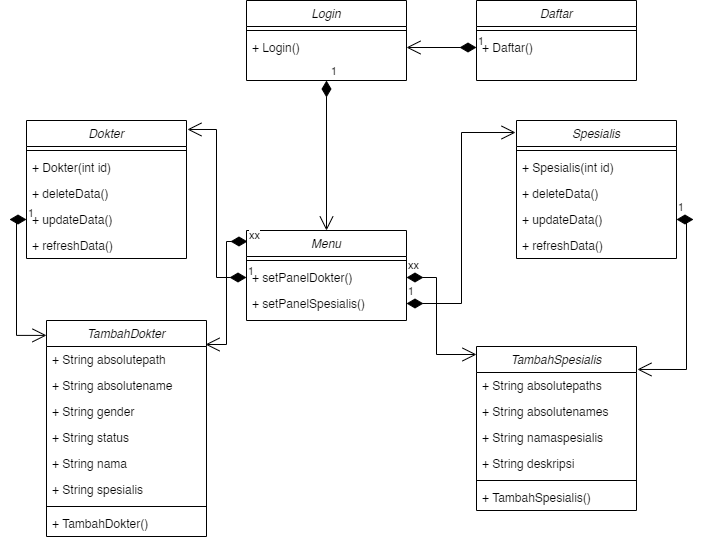

The diagram above was exported from draw.io. Its source (the exported page's mxGraphModel, read from the mxfile embedded in the PNG):
<mxGraphModel dx="1120" dy="1663" grid="1" gridSize="10" guides="1" tooltips="1" connect="1" arrows="1" fold="1" page="1" pageScale="1" pageWidth="827" pageHeight="1169" math="0" shadow="0">
  <root>
    <mxCell id="WIyWlLk6GJQsqaUBKTNV-0" />
    <mxCell id="WIyWlLk6GJQsqaUBKTNV-1" parent="WIyWlLk6GJQsqaUBKTNV-0" />
    <mxCell id="zkfFHV4jXpPFQw0GAbJ--0" value="Dokter" style="swimlane;fontStyle=2;align=center;verticalAlign=top;childLayout=stackLayout;horizontal=1;startSize=26;horizontalStack=0;resizeParent=1;resizeLast=0;collapsible=1;marginBottom=0;rounded=0;shadow=0;strokeWidth=1;" parent="WIyWlLk6GJQsqaUBKTNV-1" vertex="1">
      <mxGeometry x="70" y="90" width="160" height="138" as="geometry">
        <mxRectangle x="230" y="140" width="160" height="26" as="alternateBounds" />
      </mxGeometry>
    </mxCell>
    <mxCell id="zkfFHV4jXpPFQw0GAbJ--4" value="" style="line;html=1;strokeWidth=1;align=left;verticalAlign=middle;spacingTop=-1;spacingLeft=3;spacingRight=3;rotatable=0;labelPosition=right;points=[];portConstraint=eastwest;" parent="zkfFHV4jXpPFQw0GAbJ--0" vertex="1">
      <mxGeometry y="26" width="160" height="8" as="geometry" />
    </mxCell>
    <mxCell id="wEp_Ia1kLHhBBKkVJ3gs-2" value="+ Dokter(int id)" style="text;align=left;verticalAlign=top;spacingLeft=4;spacingRight=4;overflow=hidden;rotatable=0;points=[[0,0.5],[1,0.5]];portConstraint=eastwest;" vertex="1" parent="zkfFHV4jXpPFQw0GAbJ--0">
      <mxGeometry y="34" width="160" height="26" as="geometry" />
    </mxCell>
    <mxCell id="wEp_Ia1kLHhBBKkVJ3gs-0" value="+ deleteData()" style="text;align=left;verticalAlign=top;spacingLeft=4;spacingRight=4;overflow=hidden;rotatable=0;points=[[0,0.5],[1,0.5]];portConstraint=eastwest;" vertex="1" parent="zkfFHV4jXpPFQw0GAbJ--0">
      <mxGeometry y="60" width="160" height="26" as="geometry" />
    </mxCell>
    <mxCell id="wEp_Ia1kLHhBBKkVJ3gs-65" value="+ updateData()" style="text;align=left;verticalAlign=top;spacingLeft=4;spacingRight=4;overflow=hidden;rotatable=0;points=[[0,0.5],[1,0.5]];portConstraint=eastwest;" vertex="1" parent="zkfFHV4jXpPFQw0GAbJ--0">
      <mxGeometry y="86" width="160" height="26" as="geometry" />
    </mxCell>
    <mxCell id="wEp_Ia1kLHhBBKkVJ3gs-1" value="+ refreshData()" style="text;align=left;verticalAlign=top;spacingLeft=4;spacingRight=4;overflow=hidden;rotatable=0;points=[[0,0.5],[1,0.5]];portConstraint=eastwest;" vertex="1" parent="zkfFHV4jXpPFQw0GAbJ--0">
      <mxGeometry y="112" width="160" height="26" as="geometry" />
    </mxCell>
    <mxCell id="wEp_Ia1kLHhBBKkVJ3gs-3" value="Spesialis" style="swimlane;fontStyle=2;align=center;verticalAlign=top;childLayout=stackLayout;horizontal=1;startSize=26;horizontalStack=0;resizeParent=1;resizeLast=0;collapsible=1;marginBottom=0;rounded=0;shadow=0;strokeWidth=1;" vertex="1" parent="WIyWlLk6GJQsqaUBKTNV-1">
      <mxGeometry x="560" y="90" width="160" height="138" as="geometry">
        <mxRectangle x="230" y="140" width="160" height="26" as="alternateBounds" />
      </mxGeometry>
    </mxCell>
    <mxCell id="wEp_Ia1kLHhBBKkVJ3gs-4" value="" style="line;html=1;strokeWidth=1;align=left;verticalAlign=middle;spacingTop=-1;spacingLeft=3;spacingRight=3;rotatable=0;labelPosition=right;points=[];portConstraint=eastwest;" vertex="1" parent="wEp_Ia1kLHhBBKkVJ3gs-3">
      <mxGeometry y="26" width="160" height="8" as="geometry" />
    </mxCell>
    <mxCell id="wEp_Ia1kLHhBBKkVJ3gs-5" value="+ Spesialis(int id)" style="text;align=left;verticalAlign=top;spacingLeft=4;spacingRight=4;overflow=hidden;rotatable=0;points=[[0,0.5],[1,0.5]];portConstraint=eastwest;" vertex="1" parent="wEp_Ia1kLHhBBKkVJ3gs-3">
      <mxGeometry y="34" width="160" height="26" as="geometry" />
    </mxCell>
    <mxCell id="wEp_Ia1kLHhBBKkVJ3gs-6" value="+ deleteData()" style="text;align=left;verticalAlign=top;spacingLeft=4;spacingRight=4;overflow=hidden;rotatable=0;points=[[0,0.5],[1,0.5]];portConstraint=eastwest;" vertex="1" parent="wEp_Ia1kLHhBBKkVJ3gs-3">
      <mxGeometry y="60" width="160" height="26" as="geometry" />
    </mxCell>
    <mxCell id="wEp_Ia1kLHhBBKkVJ3gs-64" value="+ updateData()" style="text;align=left;verticalAlign=top;spacingLeft=4;spacingRight=4;overflow=hidden;rotatable=0;points=[[0,0.5],[1,0.5]];portConstraint=eastwest;" vertex="1" parent="wEp_Ia1kLHhBBKkVJ3gs-3">
      <mxGeometry y="86" width="160" height="26" as="geometry" />
    </mxCell>
    <mxCell id="wEp_Ia1kLHhBBKkVJ3gs-7" value="+ refreshData()" style="text;align=left;verticalAlign=top;spacingLeft=4;spacingRight=4;overflow=hidden;rotatable=0;points=[[0,0.5],[1,0.5]];portConstraint=eastwest;" vertex="1" parent="wEp_Ia1kLHhBBKkVJ3gs-3">
      <mxGeometry y="112" width="160" height="26" as="geometry" />
    </mxCell>
    <mxCell id="wEp_Ia1kLHhBBKkVJ3gs-8" value="TambahDokter" style="swimlane;fontStyle=2;align=center;verticalAlign=top;childLayout=stackLayout;horizontal=1;startSize=26;horizontalStack=0;resizeParent=1;resizeLast=0;collapsible=1;marginBottom=0;rounded=0;shadow=0;strokeWidth=1;" vertex="1" parent="WIyWlLk6GJQsqaUBKTNV-1">
      <mxGeometry x="90" y="290" width="160" height="216" as="geometry">
        <mxRectangle x="230" y="140" width="160" height="26" as="alternateBounds" />
      </mxGeometry>
    </mxCell>
    <mxCell id="wEp_Ia1kLHhBBKkVJ3gs-15" value="+ String absolutepath" style="text;align=left;verticalAlign=top;spacingLeft=4;spacingRight=4;overflow=hidden;rotatable=0;points=[[0,0.5],[1,0.5]];portConstraint=eastwest;" vertex="1" parent="wEp_Ia1kLHhBBKkVJ3gs-8">
      <mxGeometry y="26" width="160" height="26" as="geometry" />
    </mxCell>
    <mxCell id="wEp_Ia1kLHhBBKkVJ3gs-18" value="+ String absolutename" style="text;align=left;verticalAlign=top;spacingLeft=4;spacingRight=4;overflow=hidden;rotatable=0;points=[[0,0.5],[1,0.5]];portConstraint=eastwest;" vertex="1" parent="wEp_Ia1kLHhBBKkVJ3gs-8">
      <mxGeometry y="52" width="160" height="26" as="geometry" />
    </mxCell>
    <mxCell id="wEp_Ia1kLHhBBKkVJ3gs-19" value="+ String gender" style="text;align=left;verticalAlign=top;spacingLeft=4;spacingRight=4;overflow=hidden;rotatable=0;points=[[0,0.5],[1,0.5]];portConstraint=eastwest;" vertex="1" parent="wEp_Ia1kLHhBBKkVJ3gs-8">
      <mxGeometry y="78" width="160" height="26" as="geometry" />
    </mxCell>
    <mxCell id="wEp_Ia1kLHhBBKkVJ3gs-20" value="+ String status" style="text;align=left;verticalAlign=top;spacingLeft=4;spacingRight=4;overflow=hidden;rotatable=0;points=[[0,0.5],[1,0.5]];portConstraint=eastwest;" vertex="1" parent="wEp_Ia1kLHhBBKkVJ3gs-8">
      <mxGeometry y="104" width="160" height="26" as="geometry" />
    </mxCell>
    <mxCell id="wEp_Ia1kLHhBBKkVJ3gs-21" value="+ String nama" style="text;align=left;verticalAlign=top;spacingLeft=4;spacingRight=4;overflow=hidden;rotatable=0;points=[[0,0.5],[1,0.5]];portConstraint=eastwest;" vertex="1" parent="wEp_Ia1kLHhBBKkVJ3gs-8">
      <mxGeometry y="130" width="160" height="26" as="geometry" />
    </mxCell>
    <mxCell id="wEp_Ia1kLHhBBKkVJ3gs-22" value="+ String spesialis" style="text;align=left;verticalAlign=top;spacingLeft=4;spacingRight=4;overflow=hidden;rotatable=0;points=[[0,0.5],[1,0.5]];portConstraint=eastwest;" vertex="1" parent="wEp_Ia1kLHhBBKkVJ3gs-8">
      <mxGeometry y="156" width="160" height="26" as="geometry" />
    </mxCell>
    <mxCell id="wEp_Ia1kLHhBBKkVJ3gs-9" value="" style="line;html=1;strokeWidth=1;align=left;verticalAlign=middle;spacingTop=-1;spacingLeft=3;spacingRight=3;rotatable=0;labelPosition=right;points=[];portConstraint=eastwest;" vertex="1" parent="wEp_Ia1kLHhBBKkVJ3gs-8">
      <mxGeometry y="182" width="160" height="8" as="geometry" />
    </mxCell>
    <mxCell id="wEp_Ia1kLHhBBKkVJ3gs-25" value="+ TambahDokter()" style="text;align=left;verticalAlign=top;spacingLeft=4;spacingRight=4;overflow=hidden;rotatable=0;points=[[0,0.5],[1,0.5]];portConstraint=eastwest;" vertex="1" parent="wEp_Ia1kLHhBBKkVJ3gs-8">
      <mxGeometry y="190" width="160" height="26" as="geometry" />
    </mxCell>
    <mxCell id="wEp_Ia1kLHhBBKkVJ3gs-13" value="TambahSpesialis" style="swimlane;fontStyle=2;align=center;verticalAlign=top;childLayout=stackLayout;horizontal=1;startSize=26;horizontalStack=0;resizeParent=1;resizeLast=0;collapsible=1;marginBottom=0;rounded=0;shadow=0;strokeWidth=1;" vertex="1" parent="WIyWlLk6GJQsqaUBKTNV-1">
      <mxGeometry x="520" y="316" width="160" height="164" as="geometry">
        <mxRectangle x="230" y="140" width="160" height="26" as="alternateBounds" />
      </mxGeometry>
    </mxCell>
    <mxCell id="wEp_Ia1kLHhBBKkVJ3gs-16" value="+ String absolutepaths" style="text;align=left;verticalAlign=top;spacingLeft=4;spacingRight=4;overflow=hidden;rotatable=0;points=[[0,0.5],[1,0.5]];portConstraint=eastwest;" vertex="1" parent="wEp_Ia1kLHhBBKkVJ3gs-13">
      <mxGeometry y="26" width="160" height="26" as="geometry" />
    </mxCell>
    <mxCell id="wEp_Ia1kLHhBBKkVJ3gs-17" value="+ String absolutenames" style="text;align=left;verticalAlign=top;spacingLeft=4;spacingRight=4;overflow=hidden;rotatable=0;points=[[0,0.5],[1,0.5]];portConstraint=eastwest;" vertex="1" parent="wEp_Ia1kLHhBBKkVJ3gs-13">
      <mxGeometry y="52" width="160" height="26" as="geometry" />
    </mxCell>
    <mxCell id="wEp_Ia1kLHhBBKkVJ3gs-23" value="+ String namaspesialis" style="text;align=left;verticalAlign=top;spacingLeft=4;spacingRight=4;overflow=hidden;rotatable=0;points=[[0,0.5],[1,0.5]];portConstraint=eastwest;" vertex="1" parent="wEp_Ia1kLHhBBKkVJ3gs-13">
      <mxGeometry y="78" width="160" height="26" as="geometry" />
    </mxCell>
    <mxCell id="wEp_Ia1kLHhBBKkVJ3gs-24" value="+ String deskripsi" style="text;align=left;verticalAlign=top;spacingLeft=4;spacingRight=4;overflow=hidden;rotatable=0;points=[[0,0.5],[1,0.5]];portConstraint=eastwest;" vertex="1" parent="wEp_Ia1kLHhBBKkVJ3gs-13">
      <mxGeometry y="104" width="160" height="26" as="geometry" />
    </mxCell>
    <mxCell id="wEp_Ia1kLHhBBKkVJ3gs-14" value="" style="line;html=1;strokeWidth=1;align=left;verticalAlign=middle;spacingTop=-1;spacingLeft=3;spacingRight=3;rotatable=0;labelPosition=right;points=[];portConstraint=eastwest;" vertex="1" parent="wEp_Ia1kLHhBBKkVJ3gs-13">
      <mxGeometry y="130" width="160" height="8" as="geometry" />
    </mxCell>
    <mxCell id="wEp_Ia1kLHhBBKkVJ3gs-26" value="+ TambahSpesialis()" style="text;align=left;verticalAlign=top;spacingLeft=4;spacingRight=4;overflow=hidden;rotatable=0;points=[[0,0.5],[1,0.5]];portConstraint=eastwest;" vertex="1" parent="wEp_Ia1kLHhBBKkVJ3gs-13">
      <mxGeometry y="138" width="160" height="26" as="geometry" />
    </mxCell>
    <mxCell id="wEp_Ia1kLHhBBKkVJ3gs-36" value="Menu" style="swimlane;fontStyle=2;align=center;verticalAlign=top;childLayout=stackLayout;horizontal=1;startSize=26;horizontalStack=0;resizeParent=1;resizeLast=0;collapsible=1;marginBottom=0;rounded=0;shadow=0;strokeWidth=1;" vertex="1" parent="WIyWlLk6GJQsqaUBKTNV-1">
      <mxGeometry x="290" y="200" width="160" height="90" as="geometry">
        <mxRectangle x="230" y="140" width="160" height="26" as="alternateBounds" />
      </mxGeometry>
    </mxCell>
    <mxCell id="wEp_Ia1kLHhBBKkVJ3gs-37" value="" style="line;html=1;strokeWidth=1;align=left;verticalAlign=middle;spacingTop=-1;spacingLeft=3;spacingRight=3;rotatable=0;labelPosition=right;points=[];portConstraint=eastwest;" vertex="1" parent="wEp_Ia1kLHhBBKkVJ3gs-36">
      <mxGeometry y="26" width="160" height="8" as="geometry" />
    </mxCell>
    <mxCell id="wEp_Ia1kLHhBBKkVJ3gs-38" value="+ setPanelDokter()" style="text;align=left;verticalAlign=top;spacingLeft=4;spacingRight=4;overflow=hidden;rotatable=0;points=[[0,0.5],[1,0.5]];portConstraint=eastwest;" vertex="1" parent="wEp_Ia1kLHhBBKkVJ3gs-36">
      <mxGeometry y="34" width="160" height="26" as="geometry" />
    </mxCell>
    <mxCell id="wEp_Ia1kLHhBBKkVJ3gs-41" value="+ setPanelSpesialis()" style="text;align=left;verticalAlign=top;spacingLeft=4;spacingRight=4;overflow=hidden;rotatable=0;points=[[0,0.5],[1,0.5]];portConstraint=eastwest;" vertex="1" parent="wEp_Ia1kLHhBBKkVJ3gs-36">
      <mxGeometry y="60" width="160" height="26" as="geometry" />
    </mxCell>
    <mxCell id="wEp_Ia1kLHhBBKkVJ3gs-47" value="Login" style="swimlane;fontStyle=2;align=center;verticalAlign=top;childLayout=stackLayout;horizontal=1;startSize=26;horizontalStack=0;resizeParent=1;resizeLast=0;collapsible=1;marginBottom=0;rounded=0;shadow=0;strokeWidth=1;" vertex="1" parent="WIyWlLk6GJQsqaUBKTNV-1">
      <mxGeometry x="290" y="-30" width="160" height="80" as="geometry">
        <mxRectangle x="230" y="140" width="160" height="26" as="alternateBounds" />
      </mxGeometry>
    </mxCell>
    <mxCell id="wEp_Ia1kLHhBBKkVJ3gs-52" value="" style="line;html=1;strokeWidth=1;align=left;verticalAlign=middle;spacingTop=-1;spacingLeft=3;spacingRight=3;rotatable=0;labelPosition=right;points=[];portConstraint=eastwest;" vertex="1" parent="wEp_Ia1kLHhBBKkVJ3gs-47">
      <mxGeometry y="26" width="160" height="8" as="geometry" />
    </mxCell>
    <mxCell id="wEp_Ia1kLHhBBKkVJ3gs-53" value="+ Login()" style="text;align=left;verticalAlign=top;spacingLeft=4;spacingRight=4;overflow=hidden;rotatable=0;points=[[0,0.5],[1,0.5]];portConstraint=eastwest;" vertex="1" parent="wEp_Ia1kLHhBBKkVJ3gs-47">
      <mxGeometry y="34" width="160" height="26" as="geometry" />
    </mxCell>
    <mxCell id="wEp_Ia1kLHhBBKkVJ3gs-56" value="Daftar" style="swimlane;fontStyle=2;align=center;verticalAlign=top;childLayout=stackLayout;horizontal=1;startSize=26;horizontalStack=0;resizeParent=1;resizeLast=0;collapsible=1;marginBottom=0;rounded=0;shadow=0;strokeWidth=1;" vertex="1" parent="WIyWlLk6GJQsqaUBKTNV-1">
      <mxGeometry x="520" y="-30" width="160" height="80" as="geometry">
        <mxRectangle x="230" y="140" width="160" height="26" as="alternateBounds" />
      </mxGeometry>
    </mxCell>
    <mxCell id="wEp_Ia1kLHhBBKkVJ3gs-57" value="" style="line;html=1;strokeWidth=1;align=left;verticalAlign=middle;spacingTop=-1;spacingLeft=3;spacingRight=3;rotatable=0;labelPosition=right;points=[];portConstraint=eastwest;" vertex="1" parent="wEp_Ia1kLHhBBKkVJ3gs-56">
      <mxGeometry y="26" width="160" height="8" as="geometry" />
    </mxCell>
    <mxCell id="wEp_Ia1kLHhBBKkVJ3gs-58" value="+ Daftar()" style="text;align=left;verticalAlign=top;spacingLeft=4;spacingRight=4;overflow=hidden;rotatable=0;points=[[0,0.5],[1,0.5]];portConstraint=eastwest;" vertex="1" parent="wEp_Ia1kLHhBBKkVJ3gs-56">
      <mxGeometry y="34" width="160" height="26" as="geometry" />
    </mxCell>
    <mxCell id="wEp_Ia1kLHhBBKkVJ3gs-60" value="1" style="endArrow=open;html=1;endSize=12;startArrow=diamondThin;startSize=14;startFill=1;edgeStyle=orthogonalEdgeStyle;align=left;verticalAlign=bottom;rounded=0;exitX=0;exitY=0.5;exitDx=0;exitDy=0;entryX=1;entryY=0.5;entryDx=0;entryDy=0;" edge="1" parent="WIyWlLk6GJQsqaUBKTNV-1" source="wEp_Ia1kLHhBBKkVJ3gs-58" target="wEp_Ia1kLHhBBKkVJ3gs-53">
      <mxGeometry x="-1" y="3" relative="1" as="geometry">
        <mxPoint x="320" y="150" as="sourcePoint" />
        <mxPoint x="480" y="150" as="targetPoint" />
      </mxGeometry>
    </mxCell>
    <mxCell id="wEp_Ia1kLHhBBKkVJ3gs-61" value="1" style="endArrow=open;html=1;endSize=12;startArrow=diamondThin;startSize=14;startFill=1;edgeStyle=orthogonalEdgeStyle;align=left;verticalAlign=bottom;rounded=0;exitX=0.5;exitY=1;exitDx=0;exitDy=0;entryX=0.5;entryY=0;entryDx=0;entryDy=0;" edge="1" parent="WIyWlLk6GJQsqaUBKTNV-1" source="wEp_Ia1kLHhBBKkVJ3gs-47" target="wEp_Ia1kLHhBBKkVJ3gs-36">
      <mxGeometry x="-1" y="3" relative="1" as="geometry">
        <mxPoint x="530" y="27" as="sourcePoint" />
        <mxPoint x="460" y="27" as="targetPoint" />
      </mxGeometry>
    </mxCell>
    <mxCell id="wEp_Ia1kLHhBBKkVJ3gs-62" value="1" style="endArrow=open;html=1;endSize=12;startArrow=diamondThin;startSize=14;startFill=1;edgeStyle=orthogonalEdgeStyle;align=left;verticalAlign=bottom;rounded=0;exitX=0;exitY=0.5;exitDx=0;exitDy=0;entryX=1.006;entryY=0.065;entryDx=0;entryDy=0;entryPerimeter=0;" edge="1" parent="WIyWlLk6GJQsqaUBKTNV-1" source="wEp_Ia1kLHhBBKkVJ3gs-38" target="zkfFHV4jXpPFQw0GAbJ--0">
      <mxGeometry x="-1" y="3" relative="1" as="geometry">
        <mxPoint x="380" y="60" as="sourcePoint" />
        <mxPoint x="240" y="110" as="targetPoint" />
      </mxGeometry>
    </mxCell>
    <mxCell id="wEp_Ia1kLHhBBKkVJ3gs-63" value="1" style="endArrow=open;html=1;endSize=12;startArrow=diamondThin;startSize=14;startFill=1;edgeStyle=orthogonalEdgeStyle;align=left;verticalAlign=bottom;rounded=0;exitX=1;exitY=0.5;exitDx=0;exitDy=0;entryX=-0.006;entryY=0.087;entryDx=0;entryDy=0;entryPerimeter=0;" edge="1" parent="WIyWlLk6GJQsqaUBKTNV-1" source="wEp_Ia1kLHhBBKkVJ3gs-41" target="wEp_Ia1kLHhBBKkVJ3gs-3">
      <mxGeometry x="-1" y="3" relative="1" as="geometry">
        <mxPoint x="300" y="257" as="sourcePoint" />
        <mxPoint x="241" y="109" as="targetPoint" />
      </mxGeometry>
    </mxCell>
    <mxCell id="wEp_Ia1kLHhBBKkVJ3gs-66" value="1" style="endArrow=open;html=1;endSize=12;startArrow=diamondThin;startSize=14;startFill=1;edgeStyle=orthogonalEdgeStyle;align=left;verticalAlign=bottom;rounded=0;exitX=1;exitY=0.5;exitDx=0;exitDy=0;entryX=1.006;entryY=0.14;entryDx=0;entryDy=0;entryPerimeter=0;" edge="1" parent="WIyWlLk6GJQsqaUBKTNV-1" source="wEp_Ia1kLHhBBKkVJ3gs-64" target="wEp_Ia1kLHhBBKkVJ3gs-13">
      <mxGeometry x="-1" y="3" relative="1" as="geometry">
        <mxPoint x="460" y="283" as="sourcePoint" />
        <mxPoint x="569" y="112" as="targetPoint" />
      </mxGeometry>
    </mxCell>
    <mxCell id="wEp_Ia1kLHhBBKkVJ3gs-67" value="1" style="endArrow=open;html=1;endSize=12;startArrow=diamondThin;startSize=14;startFill=1;edgeStyle=orthogonalEdgeStyle;align=left;verticalAlign=bottom;rounded=0;exitX=0;exitY=0.5;exitDx=0;exitDy=0;entryX=0;entryY=0.069;entryDx=0;entryDy=0;entryPerimeter=0;" edge="1" parent="WIyWlLk6GJQsqaUBKTNV-1" source="wEp_Ia1kLHhBBKkVJ3gs-65" target="wEp_Ia1kLHhBBKkVJ3gs-8">
      <mxGeometry x="-1" y="3" relative="1" as="geometry">
        <mxPoint x="730" y="199" as="sourcePoint" />
        <mxPoint x="691" y="349" as="targetPoint" />
      </mxGeometry>
    </mxCell>
    <mxCell id="wEp_Ia1kLHhBBKkVJ3gs-68" value="xx" style="endArrow=open;html=1;endSize=12;startArrow=diamondThin;startSize=14;startFill=1;edgeStyle=orthogonalEdgeStyle;align=left;verticalAlign=bottom;rounded=0;entryX=0.994;entryY=-0.077;entryDx=0;entryDy=0;entryPerimeter=0;exitX=0.006;exitY=0.122;exitDx=0;exitDy=0;exitPerimeter=0;" edge="1" parent="WIyWlLk6GJQsqaUBKTNV-1" source="wEp_Ia1kLHhBBKkVJ3gs-36" target="wEp_Ia1kLHhBBKkVJ3gs-15">
      <mxGeometry x="-1" y="3" relative="1" as="geometry">
        <mxPoint x="290" y="220" as="sourcePoint" />
        <mxPoint x="241" y="109" as="targetPoint" />
        <Array as="points">
          <mxPoint x="270" y="211" />
          <mxPoint x="270" y="314" />
        </Array>
      </mxGeometry>
    </mxCell>
    <mxCell id="wEp_Ia1kLHhBBKkVJ3gs-69" value="xx" style="endArrow=open;html=1;endSize=12;startArrow=diamondThin;startSize=14;startFill=1;edgeStyle=orthogonalEdgeStyle;align=left;verticalAlign=bottom;rounded=0;exitX=1;exitY=0.5;exitDx=0;exitDy=0;" edge="1" parent="WIyWlLk6GJQsqaUBKTNV-1" source="wEp_Ia1kLHhBBKkVJ3gs-38" target="wEp_Ia1kLHhBBKkVJ3gs-13">
      <mxGeometry x="-1" y="3" relative="1" as="geometry">
        <mxPoint x="301" y="221" as="sourcePoint" />
        <mxPoint x="259" y="324" as="targetPoint" />
        <Array as="points">
          <mxPoint x="480" y="247" />
          <mxPoint x="480" y="324" />
        </Array>
      </mxGeometry>
    </mxCell>
  </root>
</mxGraphModel>